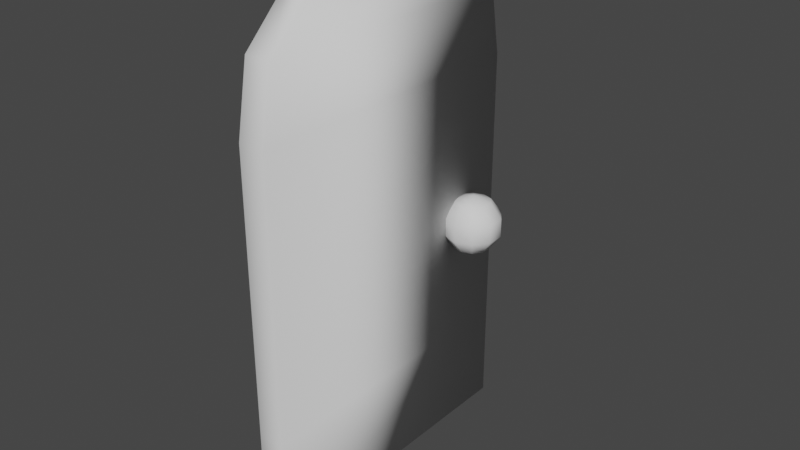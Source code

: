 # Source: Door_1.blend  (saved by Blender 4.2.66; exported with 4.5.12 LTS)
import bpy
from mathutils import Matrix  # noqa: F401  (used for matrix-valued properties, if any)

bpy.ops.wm.read_factory_settings(use_empty=True)
scene = bpy.context.scene
scene.name = 'Scene'

# ---- collections
col_collection = bpy.data.collections.new('Collection'); scene.collection.children.link(col_collection)

# ---- world
world_world = bpy.data.worlds.new('World'); scene.world = world_world
world_world.use_nodes = True; world_world.node_tree.nodes.clear()
_N = world_world.node_tree.nodes; _L = world_world.node_tree.links
n0 = _N.new('ShaderNodeOutputWorld'); n0.name = 'World Output'; n0.location = (300, 300)
n1 = _N.new('ShaderNodeBackground'); n1.name = 'Background'; n1.location = (10, 300)
n1.inputs[0].default_value = (0.05088, 0.05088, 0.05088, 1.0)
_L.new(n1.outputs[0], n0.inputs[0])
n0.is_active_output = True
world_world.color = (0.05088, 0.05088, 0.05088)
world_world.use_sun_shadow = False
world_world.sun_shadow_jitter_overblur = 0.0

# ---- meshes
me_cube_002 = bpy.data.meshes.new('Cube.002')
me_cube_002.from_pydata([(-0.5017, -0.0413, -4.489), (-0.5017, -0.0413, -2.489), (-0.5017, -0.0774, 2.936), (-0.5017, 0.4561, 4.259), (-0.5017, 2.629, 5.188), (-0.5017, 5.719, 5.692), (-0.5017, 6.059, 5.698), (-0.5017, 6.713, 5.723), (-0.5017, 13.47, -4.489), (-0.5017, 13.47, -2.489), (-0.5017, 13.5, 2.936), (-0.5017, 12.97, 4.259), (-0.5017, 10.8, 5.188), (-0.5017, 7.708, 5.692), (-0.5017, 7.368, 5.698), (0.01141, -0.0413, -2.489), (0.01141, -0.0413, -4.489), (0.01141, -0.0774, 2.936), (0.01141, 0.4561, 4.259), (0.01141, 2.629, 5.188), (0.01141, 5.719, 5.692), (0.01141, 6.059, 5.698), (0.01141, 6.713, 5.723), (0.01141, 13.47, -2.489), (0.01141, 13.47, -4.489), (0.01141, 13.5, 2.936), (0.01141, 12.97, 4.259), (0.01141, 10.8, 5.188), (0.01141, 7.708, 5.692), (0.01141, 7.368, 5.698), (0.2897, 11.25, 0.5049), (0.4916, 11.89, 0.3933), (0.6164, 12.28, 0.1011), (0.6164, 12.28, -0.26), (0.4916, 11.89, -0.5521), (0.6164, 11.49, 0.3933), (0.8182, 11.64, 0.1011), (0.8182, 11.64, -0.26), (0.6164, 11.49, -0.5521), (0.6164, 11.01, 0.3933), (0.8182, 10.85, 0.1011), (0.8182, 10.85, -0.26), (0.6164, 11.01, -0.5521), (0.4916, 10.61, 0.3933), (0.6164, 10.22, 0.1011), (0.6164, 10.22, -0.26), (0.4916, 10.61, -0.5521), (0.2897, 10.46, 0.3933), (0.2897, 9.974, 0.1011), (0.2897, 9.974, -0.26), (0.2897, 10.46, -0.5521), (0.08783, 10.61, 0.3933), (-0.03694, 10.22, 0.1011), (-0.03694, 10.22, -0.26), (0.08783, 10.61, -0.5521), (-0.03694, 11.01, 0.3933), (-0.2388, 10.85, 0.1011), (-0.2388, 10.85, -0.26), (-0.03694, 11.01, -0.5521), (0.2897, 11.25, -0.6637), (-0.03694, 11.49, 0.3933), (-0.2388, 11.64, 0.1011), (-0.2388, 11.64, -0.26), (-0.03694, 11.49, -0.5521), (0.08783, 11.89, 0.3933), (-0.03694, 12.28, 0.1011), (-0.03694, 12.28, -0.26), (0.08783, 11.89, -0.5521), (0.2897, 12.04, 0.3933), (0.2897, 12.52, 0.1011), (0.2897, 12.52, -0.26), (0.2897, 12.04, -0.5521)], [], [(3, 2, 17, 18), (10, 11, 26, 25), (2, 1, 15, 17), (9, 10, 25, 23), (0, 8, 24, 16), (13, 14, 5), (1, 0, 16, 15), (16, 24, 23, 15), (20, 19, 27, 28), (18, 26, 27, 19), (17, 25, 26, 18), (17, 15, 23, 25), (21, 20, 29, 22), (11, 12, 27, 26), (4, 3, 18, 19), (12, 13, 28, 27), (5, 4, 19, 20), (13, 5, 20, 28), (6, 5, 20, 21), (5, 14, 29, 20), (14, 7, 22, 29), (7, 6, 21, 22), (8, 9, 23, 24), (0, 1, 9, 8), (2, 10, 9, 1), (2, 3, 11, 10), (3, 4, 12, 11), (12, 4, 5, 13), (6, 7, 14, 13, 5), (68, 30, 31), (71, 70, 33, 34), (69, 68, 31, 32), (59, 71, 34), (70, 69, 32, 33), (59, 34, 38), (33, 32, 36, 37), (31, 30, 35), (34, 33, 37, 38), (32, 31, 35, 36), (59, 38, 42), (37, 36, 40, 41), (35, 30, 39), (38, 37, 41, 42), (36, 35, 39, 40), (59, 42, 46), (41, 40, 44, 45), (39, 30, 43), (42, 41, 45, 46), (40, 39, 43, 44), (59, 46, 50), (45, 44, 48, 49), (43, 30, 47), (46, 45, 49, 50), (44, 43, 47, 48), (59, 50, 54), (49, 48, 52, 53), (47, 30, 51), (50, 49, 53, 54), (48, 47, 51, 52), (59, 54, 58), (53, 52, 56, 57), (51, 30, 55), (54, 53, 57, 58), (52, 51, 55, 56), (59, 58, 63), (57, 56, 61, 62), (55, 30, 60), (58, 57, 62, 63), (56, 55, 60, 61), (59, 63, 67), (62, 61, 65, 66), (60, 30, 64), (63, 62, 66, 67), (61, 60, 64, 65), (59, 67, 71), (66, 65, 69, 70), (64, 30, 68), (67, 66, 70, 71), (65, 64, 68, 69)])
me_cube_002.polygons.foreach_set('use_smooth', [True] * 79)
_uv = me_cube_002.uv_layers.new(name='UVMap')
_uv.uv.foreach_set('vector', [0.9766, 0.3986, 0.9766, 0.3357, 1.0, 0.3357, 1.0, 0.3986, 0.9766, 0.9063, 0.9766, 0.9692, 0.9532, 0.9692, 0.9532, 0.9063, 0.9766, 0.3357, 0.9766, 0.09048, 1.0, 0.09048, 1.0, 0.3357, 0.9766, 0.6611, 0.9766, 0.9063, 0.9532, 0.9063, 0.9532, 0.6611, 0.9298, 0.616, 0.9298, 0.0, 0.9532, 0.0, 0.9532, 0.616, 0.2062, 0.71, 0.2059, 0.6945, 0.2062, 0.6193, 0.9766, 0.09048, 0.9766, 0.0, 1.0, 0.0, 1.0, 0.09048, 0.4656, 0.6176, 0.4656, 0.001646, 0.5568, 0.001646, 0.5568, 0.6176, 0.9298, 0.355, 0.9069, 0.4959, 0.9069, 0.1234, 0.9298, 0.2643, 0.8645, 0.5949, 0.8645, 0.02432, 0.9069, 0.1234, 0.9069, 0.4959, 0.8042, 0.6193, 0.8042, 0.0, 0.8645, 0.02432, 0.8645, 0.5949, 0.8042, 0.6193, 0.5568, 0.6176, 0.5568, 0.001646, 0.8042, 0.0, 0.2057, 0.6348, 0.2059, 0.6193, 0.2059, 0.6945, 0.2046, 0.6646, 0.9766, 0.0, 0.9766, 0.09902, 0.9532, 0.09902, 0.9532, 0.0, 0.9766, 0.4715, 0.9766, 0.5706, 0.9532, 0.5706, 0.9532, 0.4715, 0.9766, 0.09902, 0.9766, 0.2399, 0.9532, 0.2399, 0.9532, 0.09902, 0.9766, 0.3306, 0.9766, 0.4715, 0.9532, 0.4715, 0.9532, 0.3306, 0.9766, 0.2399, 0.9766, 0.3306, 0.9532, 0.3306, 0.9532, 0.2399, 0.9766, 0.3151, 0.9766, 0.3306, 0.9532, 0.3306, 0.9532, 0.3151, 0.1458, 0.6945, 0.1458, 0.6193, 0.1692, 0.6193, 0.1692, 0.6945, 0.9766, 0.2554, 0.9766, 0.2852, 0.9532, 0.2852, 0.9532, 0.2554, 0.9766, 0.2852, 0.9766, 0.3151, 0.9532, 0.3151, 0.9532, 0.2852, 0.9766, 0.5706, 0.9766, 0.6611, 0.9532, 0.6611, 0.9532, 0.5706, 0.4656, 0.6176, 0.3744, 0.6176, 0.3744, 0.001646, 0.4656, 0.001646, 0.1271, 0.6193, 0.1271, 0.0, 0.3744, 0.001646, 0.3744, 0.6176, 0.1271, 0.6193, 0.06678, 0.5949, 0.06678, 0.02432, 0.1271, 0.0, 0.06678, 0.5949, 0.02439, 0.4959, 0.02439, 0.1234, 0.06678, 0.02432, 0.02439, 0.1234, 0.02439, 0.4959, 0.001435, 0.355, 0.001435, 0.2643, 0.001163, 0.3395, 0.0, 0.3096, 0.001163, 0.2798, 0.001435, 0.2643, 0.001435, 0.355, 0.1309, 0.6414, 0.1309, 0.6774, 0.1217, 0.6483, 0.1011, 0.7133, 0.1011, 0.7355, 0.08622, 0.7244, 0.09191, 0.7065, 0.1309, 0.6193, 0.1309, 0.6414, 0.1217, 0.6483, 0.116, 0.6304, 0.1011, 0.6774, 0.1011, 0.7133, 0.09191, 0.7065, 0.1869, 0.6342, 0.1706, 0.6342, 0.1692, 0.6193, 0.1855, 0.6193, 0.1011, 0.6774, 0.09191, 0.7065, 0.08622, 0.6885, 0.05643, 0.6193, 0.0729, 0.6193, 0.0729, 0.6483, 0.05643, 0.6483, 0.1217, 0.6483, 0.1309, 0.6774, 0.116, 0.6663, 0.04311, 0.6372, 0.05643, 0.6193, 0.05643, 0.6483, 0.04311, 0.6552, 0.0729, 0.6193, 0.08622, 0.6372, 0.08622, 0.6552, 0.0729, 0.6483, 0.1011, 0.6774, 0.08622, 0.6885, 0.08622, 0.6663, 0.05643, 0.6483, 0.0729, 0.6483, 0.0729, 0.6843, 0.05643, 0.6843, 0.116, 0.6663, 0.1309, 0.6774, 0.116, 0.6885, 0.04311, 0.6552, 0.05643, 0.6483, 0.05643, 0.6843, 0.04311, 0.6774, 0.0729, 0.6483, 0.08622, 0.6552, 0.08622, 0.6774, 0.0729, 0.6843, 0.1011, 0.6774, 0.08622, 0.6663, 0.09191, 0.6483, 0.05643, 0.6843, 0.0729, 0.6843, 0.0729, 0.7133, 0.05643, 0.7133, 0.116, 0.6885, 0.1309, 0.6774, 0.1217, 0.7064, 0.04311, 0.6774, 0.05643, 0.6843, 0.05643, 0.7133, 0.04311, 0.6954, 0.0729, 0.6843, 0.08622, 0.6774, 0.08622, 0.6954, 0.0729, 0.7133, 0.1011, 0.6774, 0.09191, 0.6483, 0.1011, 0.6415, 0.1883, 0.6193, 0.2046, 0.6193, 0.2032, 0.6342, 0.1869, 0.6342, 0.1217, 0.7064, 0.1309, 0.6774, 0.1309, 0.7133, 0.09191, 0.6483, 0.08622, 0.6304, 0.1011, 0.6193, 0.1011, 0.6415, 0.116, 0.7244, 0.1217, 0.7064, 0.1309, 0.7133, 0.1309, 0.7355, 0.1011, 0.6774, 0.1011, 0.6415, 0.1103, 0.6483, 0.1869, 0.6342, 0.2032, 0.6342, 0.2046, 0.649, 0.1883, 0.649, 0.1309, 0.7133, 0.1309, 0.6774, 0.1401, 0.7064, 0.1011, 0.6415, 0.1011, 0.6193, 0.116, 0.6304, 0.1103, 0.6483, 0.1309, 0.7355, 0.1309, 0.7133, 0.1401, 0.7064, 0.1458, 0.7244, 0.1011, 0.6774, 0.1103, 0.6483, 0.116, 0.6663, 0.01332, 0.6193, 0.02979, 0.6193, 0.02979, 0.6483, 0.01332, 0.6483, 0.1401, 0.7064, 0.1309, 0.6774, 0.1458, 0.6885, 0.0, 0.6372, 0.01332, 0.6193, 0.01332, 0.6483, 0.0, 0.6552, 0.02979, 0.6193, 0.04311, 0.6372, 0.04311, 0.6552, 0.02979, 0.6483, 0.1011, 0.6774, 0.116, 0.6663, 0.116, 0.6885, 0.01332, 0.6483, 0.02979, 0.6483, 0.02979, 0.6843, 0.01332, 0.6843, 0.1458, 0.6885, 0.1309, 0.6774, 0.1458, 0.6663, 0.0, 0.6552, 0.01332, 0.6483, 0.01332, 0.6843, 0.0, 0.6774, 0.02979, 0.6483, 0.04311, 0.6552, 0.04311, 0.6774, 0.02979, 0.6843, 0.1011, 0.6774, 0.116, 0.6885, 0.1103, 0.7065, 0.01332, 0.6843, 0.02979, 0.6843, 0.02979, 0.7133, 0.01332, 0.7133, 0.1458, 0.6663, 0.1309, 0.6774, 0.1401, 0.6483, 0.0, 0.6774, 0.01332, 0.6843, 0.01332, 0.7133, 0.0, 0.6954, 0.02979, 0.6843, 0.04311, 0.6774, 0.04311, 0.6954, 0.02979, 0.7133, 0.1011, 0.6774, 0.1103, 0.7065, 0.1011, 0.7133, 0.1855, 0.649, 0.1692, 0.649, 0.1706, 0.6342, 0.1869, 0.6342, 0.1401, 0.6483, 0.1309, 0.6774, 0.1309, 0.6414, 0.1103, 0.7065, 0.116, 0.7244, 0.1011, 0.7355, 0.1011, 0.7133, 0.1458, 0.6304, 0.1401, 0.6483, 0.1309, 0.6414, 0.1309, 0.6193])
me_cube_002.update()

# ---- objects
ob_cube_001 = bpy.data.objects.new('Cube.001', me_cube_002)

# ---- transforms, parenting, visibility, modifiers, constraints
ob_cube_001.location = (-0.1054, -1.017, 1.572)
ob_cube_001.rotation_euler = (0.0, -0.0, 0.0002415)
ob_cube_001.scale = (0.3476, 0.1515, 0.3476)

# ---- collection membership
col_collection.objects.link(ob_cube_001)

# ---- scene / render settings (as saved in the file)
scene.frame_start = 1; scene.frame_end = 50; scene.frame_set(42)
scene.render.engine = 'BLENDER_EEVEE_NEXT'
scene.cycles.sampling_pattern = 'TABULATED_SOBOL'
scene.cycles.use_light_tree = False
scene.view_settings.view_transform = 'Filmic'
bpy.context.view_layer.update()

# ---- added for rendering (the .blend has no active camera and no usable light): camera, sun
cam_auto = bpy.data.cameras.new('AutoCamera')
cam_auto.lens = 50.0
cam_auto.sensor_width = 36.0
cam_auto.clip_end = 1000.0
ob_auto_camera = bpy.data.objects.new('AutoCamera', cam_auto)
scene.collection.objects.link(ob_auto_camera)
ob_auto_camera.location = (3.76905, -4.58365, 4.84203)
ob_auto_camera.rotation_euler = (1.09748, -7.21219e-08, 0.694738)
scene.camera = ob_auto_camera
light_auto_sun = bpy.data.lights.new('AutoSun', 'SUN')
light_auto_sun.energy = 3.0
light_auto_sun.angle = 0.0523599
ob_auto_sun = bpy.data.objects.new('AutoSun', light_auto_sun)
scene.collection.objects.link(ob_auto_sun)
ob_auto_sun.rotation_euler = (0.872665, 0.174533, 0.523599)
bpy.context.view_layer.update()
